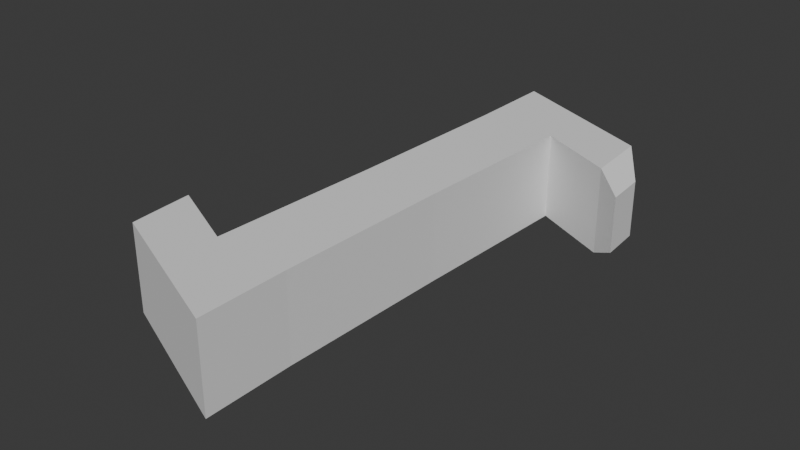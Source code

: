# Source: runemesh.blend  (saved by Blender 4.0.36; exported with 4.5.12 LTS)
import bpy
from mathutils import Matrix  # noqa: F401  (used for matrix-valued properties, if any)

bpy.ops.wm.read_factory_settings(use_empty=True)
scene = bpy.context.scene
scene.name = 'Scene'

# ---- collections
col_collection = bpy.data.collections.new('Collection'); scene.collection.children.link(col_collection)

# ---- world
world_world = bpy.data.worlds.new('World'); scene.world = world_world
world_world.use_nodes = True; world_world.node_tree.nodes.clear()
_N = world_world.node_tree.nodes; _L = world_world.node_tree.links
n0 = _N.new('ShaderNodeOutputWorld'); n0.name = 'World Output'; n0.location = (300, 300)
n1 = _N.new('ShaderNodeBackground'); n1.name = 'Background'; n1.location = (10, 300)
n1.inputs[0].default_value = (0.05088, 0.05088, 0.05088, 1.0)
_L.new(n1.outputs[0], n0.inputs[0])
n0.is_active_output = True
world_world.color = (0.05088, 0.05088, 0.05088)
world_world.use_sun_shadow = False
world_world.sun_shadow_jitter_overblur = 0.0

# ---- meshes
me_cube_005 = bpy.data.meshes.new('Cube.005')
me_cube_005.from_pydata([(-0.2171, 2.34, 0.9538), (0.6406, -1.906, 0.9538), (0.7485, 2.299, 0.9538), (-0.325, -1.866, 0.9538), (0.6787, 0.2087, 0.9538), (-0.2552, 0.2245, 0.9538), (0.6406, -1.906, -0.0812), (-0.2171, 2.34, -0.0812), (0.6815, 0.2074, -0.0812), (-0.258, 0.2259, -0.0812), (0.7485, 2.299, -0.0812), (-0.325, -1.866, -0.0812), (-0.3038, -2.572, 0.9538), (0.7273, 3.005, 0.9538), (0.6487, -2.977, 0.9538), (-0.2252, 3.41, 0.9538), (-0.3038, -2.572, -0.0812), (0.7273, 3.005, -0.0812), (0.6487, -2.977, -0.0812), (-0.2252, 3.41, -0.0812), (1.673, 1.867, -0.0812), (-1.249, -1.433, -0.0812), (1.673, 1.867, 0.9538), (-1.249, -1.433, 0.9538), (1.613, 2.628, -0.0812), (-1.19, -2.195, -0.0812), (1.613, 2.628, 0.9538), (-1.19, -2.195, 0.9538), (1.981, 1.676, 0.1023), (-1.557, -1.242, 0.1023), (1.981, 1.676, 0.7704), (-1.557, -1.242, 0.7704), (1.942, 2.167, 0.1023), (-1.519, -1.734, 0.1023), (1.942, 2.167, 0.7704), (-1.519, -1.734, 0.7704)], [], [(2, 4, 8, 10), (5, 0, 7, 9), (10, 7, 19, 17), (13, 17, 19, 15), (7, 0, 15, 19), (17, 13, 26, 24), (0, 2, 13, 15), (20, 24, 32, 28), (2, 10, 20, 22), (13, 2, 22, 26), (10, 17, 24, 20), (30, 28, 32, 34), (22, 20, 28, 30), (26, 22, 30, 34), (24, 26, 34, 32), (9, 8, 6, 11), (3, 5, 9, 11), (1, 6, 8, 4), (11, 6, 18, 16), (9, 7, 10, 8), (12, 16, 18, 14), (6, 1, 14, 18), (16, 12, 27, 25), (1, 3, 12, 14), (21, 25, 33, 29), (3, 11, 21, 23), (12, 3, 23, 27), (11, 16, 25, 21), (31, 29, 33, 35), (23, 21, 29, 31), (27, 23, 31, 35), (25, 27, 35, 33), (4, 2, 0, 5), (5, 3, 1, 4)])
_uv = me_cube_005.uv_layers.new(name='UVMap')
_uv.uv.foreach_set('vector', [0.9348, 7.976e-07, 0.9349, 0.2689, 0.8017, 0.2691, 0.8017, 0.0, 0.6685, 0.4098, 0.6685, 0.1377, 0.8017, 0.1377, 0.8017, 0.4096, 0.1598, 0.1029, 0.0389, 0.1321, 3.871e-08, -1.108e-08, 0.1322, 0.01635, 0.9348, 0.8104, 0.8017, 0.8104, 0.8017, 0.6787, 0.9348, 0.6787, 0.8017, 0.1377, 0.6685, 0.1377, 0.6685, 0.0, 0.8017, 7.976e-07, 0.8017, 0.8104, 0.9348, 0.8104, 0.9348, 0.933, 0.8017, 0.933, 0.6296, 0.1321, 0.5087, 0.1029, 0.5363, 0.01635, 0.6685, -2.051e-08, 0.2894, 0.1237, 0.2551, 0.03155, 0.3121, 0.07693, 0.3342, 0.1364, 0.1332, 0.759, 0.2663, 0.759, 0.2663, 0.8895, 0.1332, 0.8895, 0.5363, 0.01635, 0.5087, 0.1029, 0.3791, 0.1237, 0.4134, 0.03155, 0.1598, 0.1029, 0.1322, 0.01635, 0.2551, 0.03155, 0.2894, 0.1237, 0.2663, 0.845, 0.2663, 0.759, 0.3297, 0.759, 0.3297, 0.845, 0.1332, 0.8895, 0.2663, 0.8895, 0.2427, 0.9361, 0.1568, 0.9361, 0.4134, 0.03155, 0.3791, 0.1237, 0.3342, 0.1364, 0.3564, 0.07693, 0.8017, 0.933, 0.9348, 0.933, 0.9112, 1.0, 0.8253, 1.0, 0.1087, 0.395, 0.2256, 0.364, 0.2953, 0.6269, 0.1745, 0.6561, 0.6685, 0.6787, 0.6685, 0.4098, 0.8017, 0.4096, 0.8017, 0.6787, 0.9349, 0.541, 0.8017, 0.541, 0.8017, 0.2691, 0.9349, 0.2689, 0.1745, 0.6561, 0.2953, 0.6269, 0.3342, 0.759, 0.2021, 0.7427, 0.1087, 0.395, 0.0389, 0.1321, 0.1598, 0.1029, 0.2256, 0.364, 0.6685, 0.8682, 0.8017, 0.8682, 0.8017, 1.0, 0.6685, 1.0, 0.8017, 0.541, 0.9349, 0.541, 0.9349, 0.6787, 0.8017, 0.6787, 0.8017, 0.8682, 0.6685, 0.8682, 0.6685, 0.7457, 0.8017, 0.7457, 0.3731, 0.6269, 0.494, 0.6561, 0.4664, 0.7427, 0.3342, 0.759, 0.04486, 0.6353, 0.07918, 0.7275, 0.02216, 0.6821, 1.149e-08, 0.6226, 0.1332, 0.9361, 3.834e-09, 0.9361, 3.834e-09, 0.8056, 0.1332, 0.8056, 0.4664, 0.7427, 0.494, 0.6561, 0.6236, 0.6353, 0.5893, 0.7275, 0.1745, 0.6561, 0.2021, 0.7427, 0.07918, 0.7275, 0.04486, 0.6353, 0.3976, 0.759, 0.3976, 0.845, 0.3342, 0.845, 0.3342, 0.759, 0.1332, 0.8056, 3.834e-09, 0.8056, 0.0236, 0.759, 0.1096, 0.759, 0.5893, 0.7275, 0.6236, 0.6353, 0.6685, 0.6226, 0.6463, 0.6821, 0.8017, 0.7457, 0.6685, 0.7457, 0.6921, 0.6787, 0.7781, 0.6787, 0.4433, 0.3639, 0.5087, 0.1029, 0.6296, 0.1321, 0.5594, 0.3951, 0.5594, 0.3951, 0.494, 0.6561, 0.3731, 0.6269, 0.4433, 0.3639])
me_cube_005.update()

# ---- objects
ob_cube_001 = bpy.data.objects.new('Cube.001', me_cube_005)

# ---- transforms, parenting, visibility, modifiers, constraints
ob_cube_001.location = (0.0, 0.0, 0.0)

# ---- collection membership
col_collection.objects.link(ob_cube_001)

# ---- scene / render settings (as saved in the file)
scene.frame_start = 1; scene.frame_end = 250; scene.frame_set(1)
scene.render.engine = 'BLENDER_EEVEE_NEXT'
scene.cycles.sampling_pattern = 'TABULATED_SOBOL'
bpy.context.view_layer.update()

# ---- added for rendering (the .blend has no active camera and no usable light): camera, sun
cam_auto = bpy.data.cameras.new('AutoCamera')
cam_auto.lens = 50.0
cam_auto.sensor_width = 36.0
cam_auto.clip_end = 1000.0
ob_auto_camera = bpy.data.objects.new('AutoCamera', cam_auto)
scene.collection.objects.link(ob_auto_camera)
ob_auto_camera.location = (7.03398, -7.97006, 5.89409)
ob_auto_camera.rotation_euler = (1.09748, -7.21219e-08, 0.694738)
scene.camera = ob_auto_camera
light_auto_sun = bpy.data.lights.new('AutoSun', 'SUN')
light_auto_sun.energy = 3.0
light_auto_sun.angle = 0.0523599
ob_auto_sun = bpy.data.objects.new('AutoSun', light_auto_sun)
scene.collection.objects.link(ob_auto_sun)
ob_auto_sun.rotation_euler = (0.872665, 0.174533, 0.523599)
bpy.context.view_layer.update()
